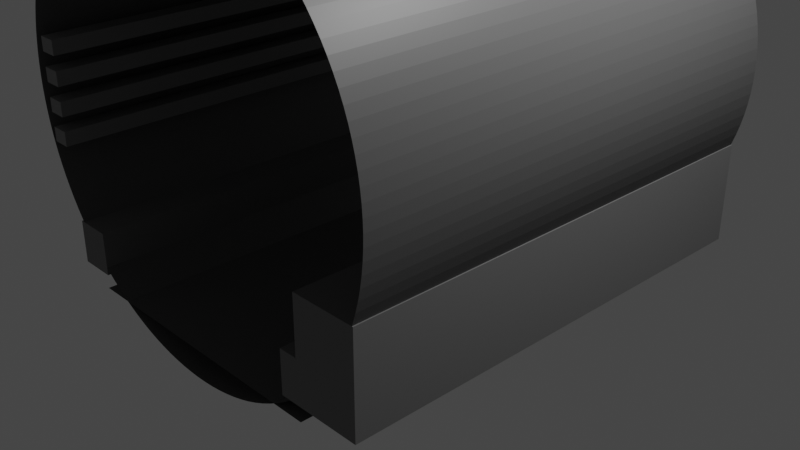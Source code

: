 # Source: blend.blend  (saved by Blender 3.4.6; exported with 4.5.12 LTS)
import bpy
from mathutils import Matrix  # noqa: F401  (used for matrix-valued properties, if any)

bpy.ops.wm.read_factory_settings(use_empty=True)
scene = bpy.context.scene
scene.name = 'Scene'

# ---- collections
col_collection = bpy.data.collections.new('Collection'); scene.collection.children.link(col_collection)

# ---- materials (node trees are filled in below, after node groups)
mat_x = bpy.data.materials.new('トンネル外壁')
mat_x.use_transparent_shadow = False
mat_x_1 = bpy.data.materials.new('ステップ')
mat_x_1.use_transparent_shadow = False
mat_x_2 = bpy.data.materials.new('ケーブル')
mat_x_2.use_transparent_shadow = False

# ---- material node trees
mat_x.use_nodes = True; mat_x.node_tree.nodes.clear()
_N = mat_x.node_tree.nodes; _L = mat_x.node_tree.links
n0 = _N.new('ShaderNodeBsdfPrincipled'); n0.name = 'プリンシプルBSDF'; n0.location = (10, 300)
n0.distribution = 'GGX'
n0.subsurface_method = 'RANDOM_WALK_SKIN'
n0.inputs[0].default_value = (0.1, 0.1, 0.1, 1.0)
n0.inputs[3].default_value = 1.45
n0.inputs[27].default_value = (0.0, 0.0, 0.0, 1.0)
n0.inputs[28].default_value = 1.0
n1 = _N.new('ShaderNodeOutputMaterial'); n1.name = 'マテリアル出力'; n1.location = (300, 300)
_L.new(n0.outputs[0], n1.inputs[0])
n1.is_active_output = True
mat_x_1.use_nodes = True; mat_x_1.node_tree.nodes.clear()
_N = mat_x_1.node_tree.nodes; _L = mat_x_1.node_tree.links
n0 = _N.new('ShaderNodeBsdfPrincipled'); n0.name = 'プリンシプルBSDF'; n0.location = (10, 300)
n0.distribution = 'GGX'
n0.subsurface_method = 'RANDOM_WALK_SKIN'
n0.inputs[0].default_value = (0.15, 0.15, 0.15, 1.0)
n0.inputs[3].default_value = 1.45
n0.inputs[27].default_value = (0.0, 0.0, 0.0, 1.0)
n0.inputs[28].default_value = 1.0
n1 = _N.new('ShaderNodeOutputMaterial'); n1.name = 'マテリアル出力'; n1.location = (300, 300)
_L.new(n0.outputs[0], n1.inputs[0])
n1.is_active_output = True
mat_x_2.use_nodes = True; mat_x_2.node_tree.nodes.clear()
_N = mat_x_2.node_tree.nodes; _L = mat_x_2.node_tree.links
n0 = _N.new('ShaderNodeBsdfPrincipled'); n0.name = 'プリンシプルBSDF'; n0.location = (10, 300)
n0.distribution = 'GGX'
n0.subsurface_method = 'RANDOM_WALK_SKIN'
n0.inputs[0].default_value = (0.2, 0.2, 0.2, 1.0)
n0.inputs[3].default_value = 1.45
n0.inputs[27].default_value = (0.0, 0.0, 0.0, 1.0)
n0.inputs[28].default_value = 1.0
n1 = _N.new('ShaderNodeOutputMaterial'); n1.name = 'マテリアル出力'; n1.location = (300, 300)
_L.new(n0.outputs[0], n1.inputs[0])
n1.is_active_output = True

# ---- world
world_world = bpy.data.worlds.new('World'); scene.world = world_world
world_world.use_nodes = True; world_world.node_tree.nodes.clear()
_N = world_world.node_tree.nodes; _L = world_world.node_tree.links
n0 = _N.new('ShaderNodeOutputWorld'); n0.name = 'World Output'; n0.location = (300, 300)
n1 = _N.new('ShaderNodeBackground'); n1.name = 'Background'; n1.location = (10, 300)
n1.inputs[0].default_value = (0.05088, 0.05088, 0.05088, 1.0)
_L.new(n1.outputs[0], n0.inputs[0])
n0.is_active_output = True
world_world.color = (0.05088, 0.05088, 0.05088)
world_world.use_sun_shadow = False
world_world.sun_shadow_jitter_overblur = 0.0

# ---- cameras
cam_camera = bpy.data.cameras.new('Camera')
cam_camera.clip_end = 100.0
cam_camera.ortho_scale = 7.314

# ---- lights
light_light = bpy.data.lights.new('Light', 'POINT')
light_light.transmission_factor = 0.0
light_light.energy = 1000.0
light_light.shadow_soft_size = 0.1
light_light.shadow_maximum_resolution = 0.006
light_light.use_absolute_resolution = True

# ---- meshes
me_x = bpy.data.meshes.new('平面')
me_x.from_pydata([(-1.0, -1.0, 0.0), (1.0, -1.0, 0.0), (-1.0, 1.0, 0.0), (1.0, 1.0, 0.0)], [], [(0, 1, 3, 2)])
_uv = me_x.uv_layers.new(name='UVマップ')
_uv.uv.foreach_set('vector', [0.0, 0.0, 1.0, 0.0, 1.0, 1.0, 0.0, 1.0])
me_x.materials.append(mat_x)
me_x.update()
me_002 = bpy.data.meshes.new('円柱.002')
me_002.from_pydata([(0.0, 2.3, -2.5), (0.0, 2.3, 2.5), (0.1129, 2.297, -2.5), (0.1129, 2.297, 2.5), (0.2254, 2.289, -2.5), (0.2254, 2.289, 2.5), (0.3375, 2.275, -2.5), (0.3375, 2.275, 2.5), (0.4487, 2.256, -2.5), (0.4487, 2.256, 2.5), (0.5589, 2.231, -2.5), (0.5589, 2.231, 2.5), (0.6677, 2.201, -2.5), (0.6677, 2.201, 2.5), (0.7748, 2.166, -2.5), (0.7748, 2.166, 2.5), (0.8802, 2.125, -2.5), (0.8802, 2.125, 2.5), (0.9834, 2.079, -2.5), (0.9834, 2.079, 2.5), (1.084, 2.028, -2.5), (1.084, 2.028, 2.5), (1.182, 1.973, -2.5), (1.182, 1.973, 2.5), (1.278, 1.912, -2.5), (1.278, 1.912, 2.5), (1.37, 1.847, -2.5), (1.37, 1.847, 2.5), (1.459, 1.778, -2.5), (1.459, 1.778, 2.5), (1.545, 1.704, -2.5), (1.545, 1.704, 2.5), (1.626, 1.626, -2.5), (1.626, 1.626, 2.5), (1.704, 1.545, -2.5), (1.704, 1.545, 2.5), (1.778, 1.459, -2.5), (1.778, 1.459, 2.5), (1.847, 1.37, -2.5), (1.847, 1.37, 2.5), (1.912, 1.278, -2.5), (1.912, 1.278, 2.5), (1.973, 1.182, -2.5), (1.973, 1.182, 2.5), (2.028, 1.084, -2.5), (2.028, 1.084, 2.5), (2.079, 0.9834, -2.5), (2.079, 0.9834, 2.5), (2.125, 0.8802, -2.5), (2.125, 0.8802, 2.5), (2.166, 0.7748, -2.5), (2.166, 0.7748, 2.5), (2.201, 0.6677, -2.5), (2.201, 0.6677, 2.5), (2.231, 0.5589, -2.5), (2.231, 0.5589, 2.5), (2.256, 0.4487, -2.5), (2.256, 0.4487, 2.5), (2.275, 0.3375, -2.5), (2.275, 0.3375, 2.5), (2.289, 0.2254, -2.5), (2.289, 0.2254, 2.5), (2.297, 0.1129, -2.5), (2.297, 0.1129, 2.5), (2.3, 0.0, -2.5), (2.3, 0.0, 2.5), (2.297, -0.1129, -2.5), (2.297, -0.1129, 2.5), (2.289, -0.2254, -2.5), (2.289, -0.2254, 2.5), (2.275, -0.3375, -2.5), (2.275, -0.3375, 2.5), (2.256, -0.4487, -2.5), (2.256, -0.4487, 2.5), (2.231, -0.5589, -2.5), (2.231, -0.5589, 2.5), (2.201, -0.6677, -2.5), (2.201, -0.6677, 2.5), (2.166, -0.7748, -2.5), (2.166, -0.7748, 2.5), (2.125, -0.8802, -2.5), (2.125, -0.8802, 2.5), (2.079, -0.9834, -2.5), (2.079, -0.9834, 2.5), (2.028, -1.084, -2.5), (2.028, -1.084, 2.5), (1.973, -1.182, -2.5), (1.973, -1.182, 2.5), (1.912, -1.278, -2.5), (1.912, -1.278, 2.5), (1.847, -1.37, -2.5), (1.847, -1.37, 2.5), (1.778, -1.459, -2.5), (1.778, -1.459, 2.5), (1.704, -1.545, -2.5), (1.704, -1.545, 2.5), (1.626, -1.626, -2.5), (1.626, -1.626, 2.5), (1.545, -1.704, -2.5), (1.545, -1.704, 2.5), (1.459, -1.778, -2.5), (1.459, -1.778, 2.5), (1.37, -1.847, -2.5), (1.37, -1.847, 2.5), (1.278, -1.912, -2.5), (1.278, -1.912, 2.5), (1.182, -1.973, -2.5), (1.182, -1.973, 2.5), (1.084, -2.028, -2.5), (1.084, -2.028, 2.5), (0.9834, -2.079, -2.5), (0.9834, -2.079, 2.5), (0.8802, -2.125, -2.5), (0.8802, -2.125, 2.5), (0.7748, -2.166, -2.5), (0.7748, -2.166, 2.5), (0.6677, -2.201, -2.5), (0.6677, -2.201, 2.5), (0.5589, -2.231, -2.5), (0.5589, -2.231, 2.5), (0.4487, -2.256, -2.5), (0.4487, -2.256, 2.5), (0.3375, -2.275, -2.5), (0.3375, -2.275, 2.5), (0.2254, -2.289, -2.5), (0.2254, -2.289, 2.5), (0.1129, -2.297, -2.5), (0.1129, -2.297, 2.5), (0.0, -2.3, -2.5), (0.0, -2.3, 2.5), (-0.1129, -2.297, -2.5), (-0.1129, -2.297, 2.5), (-0.2254, -2.289, -2.5), (-0.2254, -2.289, 2.5), (-0.3375, -2.275, -2.5), (-0.3375, -2.275, 2.5), (-0.4487, -2.256, -2.5), (-0.4487, -2.256, 2.5), (-0.5589, -2.231, -2.5), (-0.5589, -2.231, 2.5), (-0.6677, -2.201, -2.5), (-0.6677, -2.201, 2.5), (-0.7748, -2.166, -2.5), (-0.7748, -2.166, 2.5), (-0.8802, -2.125, -2.5), (-0.8802, -2.125, 2.5), (-0.9834, -2.079, -2.5), (-0.9834, -2.079, 2.5), (-1.084, -2.028, -2.5), (-1.084, -2.028, 2.5), (-1.182, -1.973, -2.5), (-1.182, -1.973, 2.5), (-1.278, -1.912, -2.5), (-1.278, -1.912, 2.5), (-1.37, -1.847, -2.5), (-1.37, -1.847, 2.5), (-1.459, -1.778, -2.5), (-1.459, -1.778, 2.5), (-1.545, -1.704, -2.5), (-1.545, -1.704, 2.5), (-1.626, -1.626, -2.5), (-1.626, -1.626, 2.5), (-1.704, -1.545, -2.5), (-1.704, -1.545, 2.5), (-1.778, -1.459, -2.5), (-1.778, -1.459, 2.5), (-1.847, -1.37, -2.5), (-1.847, -1.37, 2.5), (-1.912, -1.278, -2.5), (-1.912, -1.278, 2.5), (-1.973, -1.182, -2.5), (-1.973, -1.182, 2.5), (-2.028, -1.084, -2.5), (-2.028, -1.084, 2.5), (-2.079, -0.9834, -2.5), (-2.079, -0.9834, 2.5), (-2.125, -0.8802, -2.5), (-2.125, -0.8802, 2.5), (-2.166, -0.7748, -2.5), (-2.166, -0.7748, 2.5), (-2.201, -0.6677, -2.5), (-2.201, -0.6677, 2.5), (-2.231, -0.5589, -2.5), (-2.231, -0.5589, 2.5), (-2.256, -0.4487, -2.5), (-2.256, -0.4487, 2.5), (-2.275, -0.3375, -2.5), (-2.275, -0.3375, 2.5), (-2.289, -0.2254, -2.5), (-2.289, -0.2254, 2.5), (-2.297, -0.1129, -2.5), (-2.297, -0.1129, 2.5), (-2.3, 0.0, -2.5), (-2.3, 0.0, 2.5), (-2.297, 0.1129, -2.5), (-2.297, 0.1129, 2.5), (-2.289, 0.2254, -2.5), (-2.289, 0.2254, 2.5), (-2.275, 0.3375, -2.5), (-2.275, 0.3375, 2.5), (-2.256, 0.4487, -2.5), (-2.256, 0.4487, 2.5), (-2.231, 0.5589, -2.5), (-2.231, 0.5589, 2.5), (-2.201, 0.6677, -2.5), (-2.201, 0.6677, 2.5), (-2.166, 0.7748, -2.5), (-2.166, 0.7748, 2.5), (-2.125, 0.8802, -2.5), (-2.125, 0.8802, 2.5), (-2.079, 0.9834, -2.5), (-2.079, 0.9834, 2.5), (-2.028, 1.084, -2.5), (-2.028, 1.084, 2.5), (-1.973, 1.182, -2.5), (-1.973, 1.182, 2.5), (-1.912, 1.278, -2.5), (-1.912, 1.278, 2.5), (-1.847, 1.37, -2.5), (-1.847, 1.37, 2.5), (-1.778, 1.459, -2.5), (-1.778, 1.459, 2.5), (-1.704, 1.545, -2.5), (-1.704, 1.545, 2.5), (-1.626, 1.626, -2.5), (-1.626, 1.626, 2.5), (-1.545, 1.704, -2.5), (-1.545, 1.704, 2.5), (-1.459, 1.778, -2.5), (-1.459, 1.778, 2.5), (-1.37, 1.847, -2.5), (-1.37, 1.847, 2.5), (-1.278, 1.912, -2.5), (-1.278, 1.912, 2.5), (-1.182, 1.973, -2.5), (-1.182, 1.973, 2.5), (-1.084, 2.028, -2.5), (-1.084, 2.028, 2.5), (-0.9834, 2.079, -2.5), (-0.9834, 2.079, 2.5), (-0.8802, 2.125, -2.5), (-0.8802, 2.125, 2.5), (-0.7748, 2.166, -2.5), (-0.7748, 2.166, 2.5), (-0.6677, 2.201, -2.5), (-0.6677, 2.201, 2.5), (-0.5589, 2.231, -2.5), (-0.5589, 2.231, 2.5), (-0.4487, 2.256, -2.5), (-0.4487, 2.256, 2.5), (-0.3375, 2.275, -2.5), (-0.3375, 2.275, 2.5), (-0.2254, 2.289, -2.5), (-0.2254, 2.289, 2.5), (-0.1129, 2.297, -2.5), (-0.1129, 2.297, 2.5)], [], [(0, 2, 3, 1), (2, 4, 5, 3), (4, 6, 7, 5), (6, 8, 9, 7), (8, 10, 11, 9), (10, 12, 13, 11), (12, 14, 15, 13), (14, 16, 17, 15), (16, 18, 19, 17), (18, 20, 21, 19), (20, 22, 23, 21), (22, 24, 25, 23), (24, 26, 27, 25), (26, 28, 29, 27), (28, 30, 31, 29), (30, 32, 33, 31), (32, 34, 35, 33), (34, 36, 37, 35), (36, 38, 39, 37), (38, 40, 41, 39), (40, 42, 43, 41), (42, 44, 45, 43), (44, 46, 47, 45), (46, 48, 49, 47), (48, 50, 51, 49), (50, 52, 53, 51), (52, 54, 55, 53), (54, 56, 57, 55), (56, 58, 59, 57), (58, 60, 61, 59), (60, 62, 63, 61), (62, 64, 65, 63), (64, 66, 67, 65), (66, 68, 69, 67), (68, 70, 71, 69), (70, 72, 73, 71), (72, 74, 75, 73), (74, 76, 77, 75), (76, 78, 79, 77), (78, 80, 81, 79), (80, 82, 83, 81), (82, 84, 85, 83), (84, 86, 87, 85), (86, 88, 89, 87), (88, 90, 91, 89), (90, 92, 93, 91), (92, 94, 95, 93), (94, 96, 97, 95), (96, 98, 99, 97), (98, 100, 101, 99), (100, 102, 103, 101), (102, 104, 105, 103), (104, 106, 107, 105), (106, 108, 109, 107), (108, 110, 111, 109), (110, 112, 113, 111), (112, 114, 115, 113), (114, 116, 117, 115), (116, 118, 119, 117), (118, 120, 121, 119), (120, 122, 123, 121), (122, 124, 125, 123), (124, 126, 127, 125), (126, 128, 129, 127), (128, 130, 131, 129), (130, 132, 133, 131), (132, 134, 135, 133), (134, 136, 137, 135), (136, 138, 139, 137), (138, 140, 141, 139), (140, 142, 143, 141), (142, 144, 145, 143), (144, 146, 147, 145), (146, 148, 149, 147), (148, 150, 151, 149), (150, 152, 153, 151), (152, 154, 155, 153), (154, 156, 157, 155), (156, 158, 159, 157), (158, 160, 161, 159), (160, 162, 163, 161), (162, 164, 165, 163), (164, 166, 167, 165), (166, 168, 169, 167), (168, 170, 171, 169), (170, 172, 173, 171), (172, 174, 175, 173), (174, 176, 177, 175), (176, 178, 179, 177), (178, 180, 181, 179), (180, 182, 183, 181), (182, 184, 185, 183), (184, 186, 187, 185), (186, 188, 189, 187), (188, 190, 191, 189), (190, 192, 193, 191), (192, 194, 195, 193), (194, 196, 197, 195), (196, 198, 199, 197), (198, 200, 201, 199), (200, 202, 203, 201), (202, 204, 205, 203), (204, 206, 207, 205), (206, 208, 209, 207), (208, 210, 211, 209), (210, 212, 213, 211), (212, 214, 215, 213), (214, 216, 217, 215), (216, 218, 219, 217), (218, 220, 221, 219), (220, 222, 223, 221), (222, 224, 225, 223), (224, 226, 227, 225), (226, 228, 229, 227), (228, 230, 231, 229), (230, 232, 233, 231), (232, 234, 235, 233), (234, 236, 237, 235), (236, 238, 239, 237), (238, 240, 241, 239), (240, 242, 243, 241), (242, 244, 245, 243), (244, 246, 247, 245), (246, 248, 249, 247), (248, 250, 251, 249), (250, 252, 253, 251), (252, 254, 255, 253), (254, 0, 1, 255)])
_uv = me_002.uv_layers.new(name='UVマップ')
_uv.uv.foreach_set('vector', [1.0, 0.5, 0.9922, 0.5, 0.9922, 1.0, 1.0, 1.0, 0.9922, 0.5, 0.9844, 0.5, 0.9844, 1.0, 0.9922, 1.0, 0.9844, 0.5, 0.9766, 0.5, 0.9766, 1.0, 0.9844, 1.0, 0.9766, 0.5, 0.9688, 0.5, 0.9688, 1.0, 0.9766, 1.0, 0.9688, 0.5, 0.9609, 0.5, 0.9609, 1.0, 0.9688, 1.0, 0.9609, 0.5, 0.9531, 0.5, 0.9531, 1.0, 0.9609, 1.0, 0.9531, 0.5, 0.9453, 0.5, 0.9453, 1.0, 0.9531, 1.0, 0.9453, 0.5, 0.9375, 0.5, 0.9375, 1.0, 0.9453, 1.0, 0.9375, 0.5, 0.9297, 0.5, 0.9297, 1.0, 0.9375, 1.0, 0.9297, 0.5, 0.9219, 0.5, 0.9219, 1.0, 0.9297, 1.0, 0.9219, 0.5, 0.9141, 0.5, 0.9141, 1.0, 0.9219, 1.0, 0.9141, 0.5, 0.9062, 0.5, 0.9062, 1.0, 0.9141, 1.0, 0.9062, 0.5, 0.8984, 0.5, 0.8984, 1.0, 0.9062, 1.0, 0.8984, 0.5, 0.8906, 0.5, 0.8906, 1.0, 0.8984, 1.0, 0.8906, 0.5, 0.8828, 0.5, 0.8828, 1.0, 0.8906, 1.0, 0.8828, 0.5, 0.875, 0.5, 0.875, 1.0, 0.8828, 1.0, 0.875, 0.5, 0.8672, 0.5, 0.8672, 1.0, 0.875, 1.0, 0.8672, 0.5, 0.8594, 0.5, 0.8594, 1.0, 0.8672, 1.0, 0.8594, 0.5, 0.8516, 0.5, 0.8516, 1.0, 0.8594, 1.0, 0.8516, 0.5, 0.8438, 0.5, 0.8438, 1.0, 0.8516, 1.0, 0.8438, 0.5, 0.8359, 0.5, 0.8359, 1.0, 0.8438, 1.0, 0.8359, 0.5, 0.8281, 0.5, 0.8281, 1.0, 0.8359, 1.0, 0.8281, 0.5, 0.8203, 0.5, 0.8203, 1.0, 0.8281, 1.0, 0.8203, 0.5, 0.8125, 0.5, 0.8125, 1.0, 0.8203, 1.0, 0.8125, 0.5, 0.8047, 0.5, 0.8047, 1.0, 0.8125, 1.0, 0.8047, 0.5, 0.7969, 0.5, 0.7969, 1.0, 0.8047, 1.0, 0.7969, 0.5, 0.7891, 0.5, 0.7891, 1.0, 0.7969, 1.0, 0.7891, 0.5, 0.7812, 0.5, 0.7812, 1.0, 0.7891, 1.0, 0.7812, 0.5, 0.7734, 0.5, 0.7734, 1.0, 0.7812, 1.0, 0.7734, 0.5, 0.7656, 0.5, 0.7656, 1.0, 0.7734, 1.0, 0.7656, 0.5, 0.7578, 0.5, 0.7578, 1.0, 0.7656, 1.0, 0.7578, 0.5, 0.75, 0.5, 0.75, 1.0, 0.7578, 1.0, 0.75, 0.5, 0.7422, 0.5, 0.7422, 1.0, 0.75, 1.0, 0.7422, 0.5, 0.7344, 0.5, 0.7344, 1.0, 0.7422, 1.0, 0.7344, 0.5, 0.7266, 0.5, 0.7266, 1.0, 0.7344, 1.0, 0.7266, 0.5, 0.7188, 0.5, 0.7188, 1.0, 0.7266, 1.0, 0.7188, 0.5, 0.7109, 0.5, 0.7109, 1.0, 0.7188, 1.0, 0.7109, 0.5, 0.7031, 0.5, 0.7031, 1.0, 0.7109, 1.0, 0.7031, 0.5, 0.6953, 0.5, 0.6953, 1.0, 0.7031, 1.0, 0.6953, 0.5, 0.6875, 0.5, 0.6875, 1.0, 0.6953, 1.0, 0.6875, 0.5, 0.6797, 0.5, 0.6797, 1.0, 0.6875, 1.0, 0.6797, 0.5, 0.6719, 0.5, 0.6719, 1.0, 0.6797, 1.0, 0.6719, 0.5, 0.6641, 0.5, 0.6641, 1.0, 0.6719, 1.0, 0.6641, 0.5, 0.6562, 0.5, 0.6562, 1.0, 0.6641, 1.0, 0.6562, 0.5, 0.6484, 0.5, 0.6484, 1.0, 0.6562, 1.0, 0.6484, 0.5, 0.6406, 0.5, 0.6406, 1.0, 0.6484, 1.0, 0.6406, 0.5, 0.6328, 0.5, 0.6328, 1.0, 0.6406, 1.0, 0.6328, 0.5, 0.625, 0.5, 0.625, 1.0, 0.6328, 1.0, 0.625, 0.5, 0.6172, 0.5, 0.6172, 1.0, 0.625, 1.0, 0.6172, 0.5, 0.6094, 0.5, 0.6094, 1.0, 0.6172, 1.0, 0.6094, 0.5, 0.6016, 0.5, 0.6016, 1.0, 0.6094, 1.0, 0.6016, 0.5, 0.5938, 0.5, 0.5938, 1.0, 0.6016, 1.0, 0.5938, 0.5, 0.5859, 0.5, 0.5859, 1.0, 0.5938, 1.0, 0.5859, 0.5, 0.5781, 0.5, 0.5781, 1.0, 0.5859, 1.0, 0.5781, 0.5, 0.5703, 0.5, 0.5703, 1.0, 0.5781, 1.0, 0.5703, 0.5, 0.5625, 0.5, 0.5625, 1.0, 0.5703, 1.0, 0.5625, 0.5, 0.5547, 0.5, 0.5547, 1.0, 0.5625, 1.0, 0.5547, 0.5, 0.5469, 0.5, 0.5469, 1.0, 0.5547, 1.0, 0.5469, 0.5, 0.5391, 0.5, 0.5391, 1.0, 0.5469, 1.0, 0.5391, 0.5, 0.5312, 0.5, 0.5312, 1.0, 0.5391, 1.0, 0.5312, 0.5, 0.5234, 0.5, 0.5234, 1.0, 0.5312, 1.0, 0.5234, 0.5, 0.5156, 0.5, 0.5156, 1.0, 0.5234, 1.0, 0.5156, 0.5, 0.5078, 0.5, 0.5078, 1.0, 0.5156, 1.0, 0.5078, 0.5, 0.5, 0.5, 0.5, 1.0, 0.5078, 1.0, 0.5, 0.5, 0.4922, 0.5, 0.4922, 1.0, 0.5, 1.0, 0.4922, 0.5, 0.4844, 0.5, 0.4844, 1.0, 0.4922, 1.0, 0.4844, 0.5, 0.4766, 0.5, 0.4766, 1.0, 0.4844, 1.0, 0.4766, 0.5, 0.4688, 0.5, 0.4688, 1.0, 0.4766, 1.0, 0.4688, 0.5, 0.4609, 0.5, 0.4609, 1.0, 0.4688, 1.0, 0.4609, 0.5, 0.4531, 0.5, 0.4531, 1.0, 0.4609, 1.0, 0.4531, 0.5, 0.4453, 0.5, 0.4453, 1.0, 0.4531, 1.0, 0.4453, 0.5, 0.4375, 0.5, 0.4375, 1.0, 0.4453, 1.0, 0.4375, 0.5, 0.4297, 0.5, 0.4297, 1.0, 0.4375, 1.0, 0.4297, 0.5, 0.4219, 0.5, 0.4219, 1.0, 0.4297, 1.0, 0.4219, 0.5, 0.4141, 0.5, 0.4141, 1.0, 0.4219, 1.0, 0.4141, 0.5, 0.4062, 0.5, 0.4062, 1.0, 0.4141, 1.0, 0.4062, 0.5, 0.3984, 0.5, 0.3984, 1.0, 0.4062, 1.0, 0.3984, 0.5, 0.3906, 0.5, 0.3906, 1.0, 0.3984, 1.0, 0.3906, 0.5, 0.3828, 0.5, 0.3828, 1.0, 0.3906, 1.0, 0.3828, 0.5, 0.375, 0.5, 0.375, 1.0, 0.3828, 1.0, 0.375, 0.5, 0.3672, 0.5, 0.3672, 1.0, 0.375, 1.0, 0.3672, 0.5, 0.3594, 0.5, 0.3594, 1.0, 0.3672, 1.0, 0.3594, 0.5, 0.3516, 0.5, 0.3516, 1.0, 0.3594, 1.0, 0.3516, 0.5, 0.3438, 0.5, 0.3438, 1.0, 0.3516, 1.0, 0.3438, 0.5, 0.3359, 0.5, 0.3359, 1.0, 0.3438, 1.0, 0.3359, 0.5, 0.3281, 0.5, 0.3281, 1.0, 0.3359, 1.0, 0.3281, 0.5, 0.3203, 0.5, 0.3203, 1.0, 0.3281, 1.0, 0.3203, 0.5, 0.3125, 0.5, 0.3125, 1.0, 0.3203, 1.0, 0.3125, 0.5, 0.3047, 0.5, 0.3047, 1.0, 0.3125, 1.0, 0.3047, 0.5, 0.2969, 0.5, 0.2969, 1.0, 0.3047, 1.0, 0.2969, 0.5, 0.2891, 0.5, 0.2891, 1.0, 0.2969, 1.0, 0.2891, 0.5, 0.2812, 0.5, 0.2812, 1.0, 0.2891, 1.0, 0.2812, 0.5, 0.2734, 0.5, 0.2734, 1.0, 0.2812, 1.0, 0.2734, 0.5, 0.2656, 0.5, 0.2656, 1.0, 0.2734, 1.0, 0.2656, 0.5, 0.2578, 0.5, 0.2578, 1.0, 0.2656, 1.0, 0.2578, 0.5, 0.25, 0.5, 0.25, 1.0, 0.2578, 1.0, 0.25, 0.5, 0.2422, 0.5, 0.2422, 1.0, 0.25, 1.0, 0.2422, 0.5, 0.2344, 0.5, 0.2344, 1.0, 0.2422, 1.0, 0.2344, 0.5, 0.2266, 0.5, 0.2266, 1.0, 0.2344, 1.0, 0.2266, 0.5, 0.2188, 0.5, 0.2188, 1.0, 0.2266, 1.0, 0.2188, 0.5, 0.2109, 0.5, 0.2109, 1.0, 0.2188, 1.0, 0.2109, 0.5, 0.2031, 0.5, 0.2031, 1.0, 0.2109, 1.0, 0.2031, 0.5, 0.1953, 0.5, 0.1953, 1.0, 0.2031, 1.0, 0.1953, 0.5, 0.1875, 0.5, 0.1875, 1.0, 0.1953, 1.0, 0.1875, 0.5, 0.1797, 0.5, 0.1797, 1.0, 0.1875, 1.0, 0.1797, 0.5, 0.1719, 0.5, 0.1719, 1.0, 0.1797, 1.0, 0.1719, 0.5, 0.1641, 0.5, 0.1641, 1.0, 0.1719, 1.0, 0.1641, 0.5, 0.1562, 0.5, 0.1562, 1.0, 0.1641, 1.0, 0.1562, 0.5, 0.1484, 0.5, 0.1484, 1.0, 0.1562, 1.0, 0.1484, 0.5, 0.1406, 0.5, 0.1406, 1.0, 0.1484, 1.0, 0.1406, 0.5, 0.1328, 0.5, 0.1328, 1.0, 0.1406, 1.0, 0.1328, 0.5, 0.125, 0.5, 0.125, 1.0, 0.1328, 1.0, 0.125, 0.5, 0.1172, 0.5, 0.1172, 1.0, 0.125, 1.0, 0.1172, 0.5, 0.1094, 0.5, 0.1094, 1.0, 0.1172, 1.0, 0.1094, 0.5, 0.1016, 0.5, 0.1016, 1.0, 0.1094, 1.0, 0.1016, 0.5, 0.09375, 0.5, 0.09375, 1.0, 0.1016, 1.0, 0.09375, 0.5, 0.08594, 0.5, 0.08594, 1.0, 0.09375, 1.0, 0.08594, 0.5, 0.07812, 0.5, 0.07812, 1.0, 0.08594, 1.0, 0.07812, 0.5, 0.07031, 0.5, 0.07031, 1.0, 0.07812, 1.0, 0.07031, 0.5, 0.0625, 0.5, 0.0625, 1.0, 0.07031, 1.0, 0.0625, 0.5, 0.05469, 0.5, 0.05469, 1.0, 0.0625, 1.0, 0.05469, 0.5, 0.04688, 0.5, 0.04688, 1.0, 0.05469, 1.0, 0.04688, 0.5, 0.03906, 0.5, 0.03906, 1.0, 0.04688, 1.0, 0.03906, 0.5, 0.03125, 0.5, 0.03125, 1.0, 0.03906, 1.0, 0.03125, 0.5, 0.02344, 0.5, 0.02344, 1.0, 0.03125, 1.0, 0.02344, 0.5, 0.01562, 0.5, 0.01562, 1.0, 0.02344, 1.0, 0.01562, 0.5, 0.007812, 0.5, 0.007812, 1.0, 0.01562, 1.0, 0.007812, 0.5, 0.0, 0.5, 0.0, 1.0, 0.007812, 1.0])
me_002.materials.append(mat_x)
me_002.update()
me_004 = bpy.data.meshes.new('立方体.004')
me_004.from_pydata([(-0.197, -1.0, -0.225), (-0.197, -1.0, 0.225), (-0.197, 1.0, -0.225), (-0.197, 1.0, 0.225), (0.197, -1.0, -0.225), (0.197, -1.0, 0.225), (0.197, 1.0, -0.225), (0.197, 1.0, 0.225)], [], [(0, 1, 3, 2), (2, 3, 7, 6), (6, 7, 5, 4), (4, 5, 1, 0), (2, 6, 4, 0), (7, 3, 1, 5)])
_uv = me_004.uv_layers.new(name='UVマップ')
_uv.uv.foreach_set('vector', [0.375, 0.0, 0.625, 0.0, 0.625, 0.25, 0.375, 0.25, 0.375, 0.25, 0.625, 0.25, 0.625, 0.5, 0.375, 0.5, 0.375, 0.5, 0.625, 0.5, 0.625, 0.75, 0.375, 0.75, 0.375, 0.75, 0.625, 0.75, 0.625, 1.0, 0.375, 1.0, 0.125, 0.5, 0.375, 0.5, 0.375, 0.75, 0.125, 0.75, 0.625, 0.5, 0.875, 0.5, 0.875, 0.75, 0.625, 0.75])
me_004.materials.append(mat_x_1)
me_004.update()
me_005 = bpy.data.meshes.new('立方体.005')
me_005.from_pydata([(-0.1, -1.0, -0.225), (-0.1, -1.0, 0.225), (-0.1, 1.0, -0.225), (-0.1, 1.0, 0.225), (0.1, -1.0, -0.225), (0.1, -1.0, 0.225), (0.1, 1.0, -0.225), (0.1, 1.0, 0.225)], [], [(0, 1, 3, 2), (2, 3, 7, 6), (6, 7, 5, 4), (4, 5, 1, 0), (2, 6, 4, 0), (7, 3, 1, 5)])
_uv = me_005.uv_layers.new(name='UVマップ')
_uv.uv.foreach_set('vector', [0.375, 0.0, 0.625, 0.0, 0.625, 0.25, 0.375, 0.25, 0.375, 0.25, 0.625, 0.25, 0.625, 0.5, 0.375, 0.5, 0.375, 0.5, 0.625, 0.5, 0.625, 0.75, 0.375, 0.75, 0.375, 0.75, 0.625, 0.75, 0.625, 1.0, 0.375, 1.0, 0.125, 0.5, 0.375, 0.5, 0.375, 0.75, 0.125, 0.75, 0.625, 0.5, 0.875, 0.5, 0.875, 0.75, 0.625, 0.75])
me_005.materials.append(mat_x_1)
me_005.update()
me_006 = bpy.data.meshes.new('立方体.006')
me_006.from_pydata([(-0.1, -1.0, -0.225), (-0.1, -1.0, 0.825), (-0.1, 1.0, -0.225), (-0.1, 1.0, 0.825), (0.6, -1.0, -0.225), (0.6, -1.0, 0.825), (0.6, 1.0, -0.225), (0.6, 1.0, 0.825)], [], [(0, 1, 3, 2), (2, 3, 7, 6), (6, 7, 5, 4), (4, 5, 1, 0), (2, 6, 4, 0), (7, 3, 1, 5)])
_uv = me_006.uv_layers.new(name='UVマップ')
_uv.uv.foreach_set('vector', [0.375, 0.0, 0.625, 0.0, 0.625, 0.25, 0.375, 0.25, 0.375, 0.25, 0.625, 0.25, 0.625, 0.5, 0.375, 0.5, 0.375, 0.5, 0.625, 0.5, 0.625, 0.75, 0.375, 0.75, 0.375, 0.75, 0.625, 0.75, 0.625, 1.0, 0.375, 1.0, 0.125, 0.5, 0.375, 0.5, 0.375, 0.75, 0.125, 0.75, 0.625, 0.5, 0.875, 0.5, 0.875, 0.75, 0.625, 0.75])
me_006.materials.append(mat_x_1)
me_006.update()
me_x_1 = bpy.data.meshes.new('立方体')
me_x_1.from_pydata([(-0.1, -2.5, -0.1), (-0.1, -2.5, 0.05), (-0.1, 2.5, -0.1), (-0.1, 2.5, 0.05), (0.1, -2.5, -0.1), (0.1, -2.5, 0.05), (0.1, 2.5, -0.1), (0.1, 2.5, 0.05)], [], [(0, 1, 3, 2), (2, 3, 7, 6), (6, 7, 5, 4), (4, 5, 1, 0), (2, 6, 4, 0), (7, 3, 1, 5)])
_uv = me_x_1.uv_layers.new(name='UVマップ')
_uv.uv.foreach_set('vector', [0.375, 0.0, 0.625, 0.0, 0.625, 0.25, 0.375, 0.25, 0.375, 0.25, 0.625, 0.25, 0.625, 0.5, 0.375, 0.5, 0.375, 0.5, 0.625, 0.5, 0.625, 0.75, 0.375, 0.75, 0.375, 0.75, 0.625, 0.75, 0.625, 1.0, 0.375, 1.0, 0.125, 0.5, 0.375, 0.5, 0.375, 0.75, 0.125, 0.75, 0.625, 0.5, 0.875, 0.5, 0.875, 0.75, 0.625, 0.75])
me_x_1.materials.append(mat_x_2)
me_x_1.update()

# ---- objects
ob_light = bpy.data.objects.new('Light', light_light)
ob_camera = bpy.data.objects.new('Camera', cam_camera)
ob_x = bpy.data.objects.new('平面', me_x)
ob_x_1 = bpy.data.objects.new('円柱', me_002)
ob_001 = bpy.data.objects.new('立方体.001', me_004)
ob_002 = bpy.data.objects.new('立方体.002', me_005)
ob_003 = bpy.data.objects.new('立方体.003', me_006)
ob_004 = bpy.data.objects.new('立方体.004', me_x_1)

# ---- transforms, parenting, visibility, modifiers, constraints
ob_light.location = (4.076, 1.005, 5.904)
ob_light.rotation_euler = (0.6503, 0.05522, 1.866)
ob_light.lock_rotations_4d = False
ob_light.empty_display_type = 'ARROWS'
ob_light.color = (0.0, 0.0, 0.0, 0.0)
ob_light.lineart.crease_threshold = 0.0
ob_camera.location = (7.359, -6.926, 4.958)
ob_camera.rotation_euler = (1.109, 0.0, 0.8149)
ob_camera.lock_rotations_4d = False
ob_camera.empty_display_type = 'ARROWS'
ob_camera.color = (0.0, 0.0, 0.0, 0.0)
ob_camera.display_type = 'WIRE'
ob_camera.lineart.crease_threshold = 0.0
ob_x.location = (0.0, 0.0, -0.45)
ob_x.scale = (1.5, 2.5, 1.0)
ob_x_1.location = (0.0, 0.0, 1.545)
ob_x_1.rotation_euler = (1.571, 0.0, 0.0)
ob_001.location = (-1.676, 0.0, -0.075)
ob_001.scale = (1.0, 2.5, 1.0)
ob_002.location = (1.371, 0.0, -0.075)
ob_002.scale = (1.0, 2.5, 1.0)
ob_003.location = (1.571, 0.0, -0.075)
ob_003.scale = (1.0, 2.5, 1.0)
ob_004.location = (-2.073, 0.0, 1.0)
_m = ob_004.modifiers.new('配列', 'ARRAY')
_m.count = 4
_m.relative_offset_displace = (0.0, 0.0, 2.0)

# ---- collection membership
col_collection.objects.link(ob_light)
col_collection.objects.link(ob_camera)
col_collection.objects.link(ob_x)
col_collection.objects.link(ob_x_1)
col_collection.objects.link(ob_001)
col_collection.objects.link(ob_002)
col_collection.objects.link(ob_003)
col_collection.objects.link(ob_004)

# ---- scene / render settings (as saved in the file)
scene.camera = ob_camera
scene.frame_start = 1; scene.frame_end = 250; scene.frame_set(1)
scene.render.engine = 'BLENDER_EEVEE_NEXT'
scene.cycles.sampling_pattern = 'TABULATED_SOBOL'
scene.cycles.use_light_tree = False
scene.view_settings.view_transform = 'Filmic'
bpy.context.view_layer.update()
